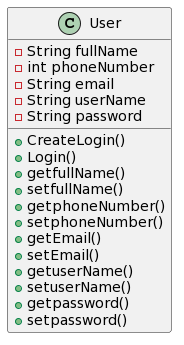

The diagram above was rendered by PlantUML. Its source (embedded in the PNG):
@startuml
class User
{
-String fullName
-int phoneNumber
-String email
-String userName
-String password

+CreateLogin()
+Login()
+getfullName()
+setfullName()
+getphoneNumber()
+setphoneNumber()
+getEmail()
+setEmail()
+getuserName()
+setuserName()
+getpassword()
+setpassword()
}
@enduml